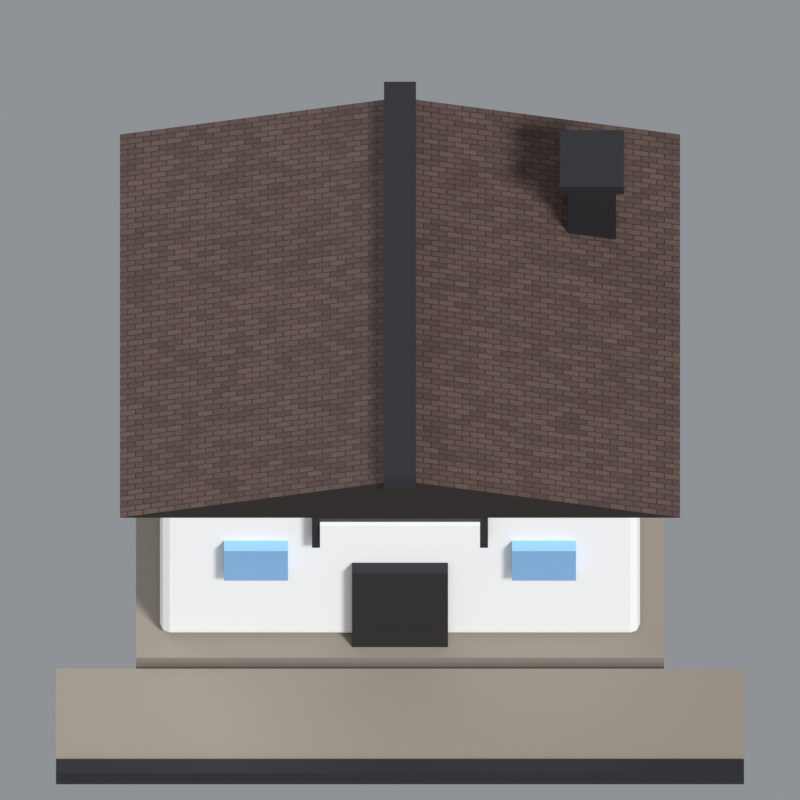 # Source: town.blend  (saved by Blender 5.2.45; exported with 4.5.12 LTS)
import bpy
from mathutils import Matrix  # noqa: F401  (used for matrix-valued properties, if any)

bpy.ops.wm.read_factory_settings(use_empty=True)
scene = bpy.context.scene
scene.name = 'Scene'

# ---- materials (node trees are filled in below, after node groups)
mat_town_stone = bpy.data.materials.new('TOWN_STONE')
mat_town_wall = bpy.data.materials.new('TOWN_WALL')
mat_town_roof = bpy.data.materials.new('TOWN_ROOF')
mat_town_dark = bpy.data.materials.new('TOWN_DARK')
mat_town_glass = bpy.data.materials.new('TOWN_GLASS')

# ---- material node trees
mat_town_stone.use_nodes = True; mat_town_stone.node_tree.nodes.clear()
_N = mat_town_stone.node_tree.nodes; _L = mat_town_stone.node_tree.links
n0 = _N.new('ShaderNodeBsdfPrincipled'); n0.name = 'Principled BSDF'; n0.location = (-200, 100)
n0.inputs[0].default_value = (0.233, 0.2049, 0.1706, 1.0)
n0.inputs[2].default_value = 0.9
n0.inputs[10].default_value = 0.005
n1 = _N.new('ShaderNodeOutputMaterial'); n1.name = 'Material Output'; n1.location = (200, 100)
_L.new(n0.outputs[0], n1.inputs[0])
n1.is_active_output = True
mat_town_wall.use_nodes = True; mat_town_wall.node_tree.nodes.clear()
_N = mat_town_wall.node_tree.nodes; _L = mat_town_wall.node_tree.links
n0 = _N.new('ShaderNodeBsdfPrincipled'); n0.name = 'Principled BSDF'; n0.location = (-200, 100)
n0.inputs[0].default_value = (0.8481, 0.8481, 0.8481, 1.0)
n0.inputs[2].default_value = 0.7
n0.inputs[10].default_value = 0.005
n1 = _N.new('ShaderNodeOutputMaterial'); n1.name = 'Material Output'; n1.location = (200, 100)
_L.new(n0.outputs[0], n1.inputs[0])
n1.is_active_output = True
mat_town_roof.use_nodes = True; mat_town_roof.node_tree.nodes.clear()
_N = mat_town_roof.node_tree.nodes; _L = mat_town_roof.node_tree.links
n0 = _N.new('ShaderNodeBsdfPrincipled'); n0.name = 'Principled BSDF'; n0.location = (-200, 100)
n0.inputs[2].default_value = 0.7
n0.inputs[10].default_value = 0.005
n1 = _N.new('ShaderNodeOutputMaterial'); n1.name = 'Material Output'; n1.location = (200, 100)
n2 = _N.new('ShaderNodeTexBrick'); n2.name = 'Brick Texture'; n2.location = (0, 0)
n2.width = 180
n2.inputs[1].default_value = (0.08354, 0.04696, 0.03631, 1.0)
n2.inputs[2].default_value = (0.04696, 0.02452, 0.01961, 1.0)
n2.inputs[3].default_value = (0.01002, 0.005981, 0.004896, 1.0)
n2.inputs[4].default_value = 18.0
n2.inputs[5].default_value = 0.018
n3 = _N.new('ShaderNodeBump'); n3.name = 'Bump'; n3.location = (0, 0)
n3.inputs[0].default_value = 0.35
_L.new(n0.outputs[0], n1.inputs[0])
_L.new(n2.outputs[0], n0.inputs[0])
_L.new(n2.outputs[1], n3.inputs[3])
_L.new(n3.outputs[0], n0.inputs[5])
n1.is_active_output = True
mat_town_dark.use_nodes = True; mat_town_dark.node_tree.nodes.clear()
_N = mat_town_dark.node_tree.nodes; _L = mat_town_dark.node_tree.links
n0 = _N.new('ShaderNodeBsdfPrincipled'); n0.name = 'Principled BSDF'; n0.location = (-200, 100)
n0.inputs[0].default_value = (0.01002, 0.01002, 0.01341, 1.0)
n0.inputs[10].default_value = 0.005
n1 = _N.new('ShaderNodeOutputMaterial'); n1.name = 'Material Output'; n1.location = (200, 100)
_L.new(n0.outputs[0], n1.inputs[0])
n1.is_active_output = True
mat_town_glass.use_nodes = True; mat_town_glass.node_tree.nodes.clear()
_N = mat_town_glass.node_tree.nodes; _L = mat_town_glass.node_tree.links
n0 = _N.new('ShaderNodeBsdfPrincipled'); n0.name = 'Principled BSDF'; n0.location = (-200, 100)
n0.inputs[0].default_value = (0.2633, 0.5225, 0.89, 1.0)
n0.inputs[1].default_value = 0.3
n0.inputs[2].default_value = 0.2
n0.inputs[10].default_value = 0.005
n1 = _N.new('ShaderNodeOutputMaterial'); n1.name = 'Material Output'; n1.location = (200, 100)
_L.new(n0.outputs[0], n1.inputs[0])
n1.is_active_output = True

# ---- world
world_world = bpy.data.worlds.new('WORLD'); scene.world = world_world
world_world.use_nodes = True; world_world.node_tree.nodes.clear()
_N = world_world.node_tree.nodes; _L = world_world.node_tree.links
n0 = _N.new('ShaderNodeBackground'); n0.name = 'Background'; n0.location = (-200, 100)
n0.inputs[0].default_value = (0.45, 0.47, 0.5, 1.0)
n0.inputs[1].default_value = 0.55
n1 = _N.new('ShaderNodeOutputWorld'); n1.name = 'World Output'; n1.location = (200, 100)
_L.new(n0.outputs[0], n1.inputs[0])
n1.is_active_output = True

# ---- cameras
cam_cam = bpy.data.cameras.new('CAM')
cam_cam.type = 'ORTHO'
cam_cam.ortho_scale = 1.0

# ---- lights
light_key = bpy.data.lights.new('KEY', 'SUN')
light_key.angle = 0.2094
light_key.energy = 3.2
light_fill = bpy.data.lights.new('FILL', 'SUN')
light_fill.angle = 0.7854
light_fill.energy = 1.3
light_front = bpy.data.lights.new('FRONT', 'SUN')
light_front.angle = 1.047
light_front.energy = 0.6

# ---- meshes
me_cube = bpy.data.meshes.new('Cube')
me_cube.from_pydata([(-0.33, -0.28, -0.02), (-0.33, -0.28, 0.02), (-0.33, 0.28, -0.02), (-0.33, 0.28, 0.02), (0.33, -0.28, -0.02), (0.33, -0.28, 0.02), (0.33, 0.28, -0.02), (0.33, 0.28, 0.02)], [], [(0, 1, 3, 2), (2, 3, 7, 6), (6, 7, 5, 4), (4, 5, 1, 0), (2, 6, 4, 0), (7, 3, 1, 5)])
_uv = me_cube.uv_layers.new(name='UVMap')
_uv.uv.foreach_set('vector', [0.375, 0.0, 0.625, 0.0, 0.625, 0.25, 0.375, 0.25, 0.375, 0.25, 0.625, 0.25, 0.625, 0.5, 0.375, 0.5, 0.375, 0.5, 0.625, 0.5, 0.625, 0.75, 0.375, 0.75, 0.375, 0.75, 0.625, 0.75, 0.625, 1.0, 0.375, 1.0, 0.125, 0.5, 0.375, 0.5, 0.375, 0.75, 0.125, 0.75, 0.625, 0.5, 0.875, 0.5, 0.875, 0.75, 0.625, 0.75])
me_cube.materials.append(mat_town_stone)
me_cube.update()
me_cube_001 = bpy.data.meshes.new('Cube.001')
me_cube_001.from_pydata([(-0.3, -0.25, -0.18), (-0.3, -0.25, 0.18), (-0.3, 0.25, -0.18), (-0.3, 0.25, 0.18), (0.3, -0.25, -0.18), (0.3, -0.25, 0.18), (0.3, 0.25, -0.18), (0.3, 0.25, 0.18)], [], [(0, 1, 3, 2), (2, 3, 7, 6), (6, 7, 5, 4), (4, 5, 1, 0), (2, 6, 4, 0), (7, 3, 1, 5)])
_uv = me_cube_001.uv_layers.new(name='UVMap')
_uv.uv.foreach_set('vector', [0.375, 0.0, 0.625, 0.0, 0.625, 0.25, 0.375, 0.25, 0.375, 0.25, 0.625, 0.25, 0.625, 0.5, 0.375, 0.5, 0.375, 0.5, 0.625, 0.5, 0.625, 0.75, 0.375, 0.75, 0.375, 0.75, 0.625, 0.75, 0.625, 1.0, 0.375, 1.0, 0.125, 0.5, 0.375, 0.5, 0.375, 0.75, 0.125, 0.75, 0.625, 0.5, 0.875, 0.5, 0.875, 0.75, 0.625, 0.75])
me_cube_001.materials.append(mat_town_wall)
me_cube_001.update()
me_roof = bpy.data.meshes.new('ROOF')
me_roof.from_pydata([(-0.35, -0.27, 0.4), (0.35, -0.27, 0.4), (0.35, 0.27, 0.4), (-0.35, 0.27, 0.4), (0.0, -0.27, 0.5), (0.0, 0.27, 0.5)], [], [(0, 1, 4), (3, 5, 2), (0, 4, 5, 3), (1, 2, 5, 4), (0, 3, 2, 1)])
me_roof.materials.append(mat_town_roof)
me_roof.update()
me_cube_002 = bpy.data.meshes.new('Cube.002')
me_cube_002.from_pydata([(-0.02, -0.28, -0.014), (-0.02, -0.28, 0.014), (-0.02, 0.28, -0.014), (-0.02, 0.28, 0.014), (0.02, -0.28, -0.014), (0.02, -0.28, 0.014), (0.02, 0.28, -0.014), (0.02, 0.28, 0.014)], [], [(0, 1, 3, 2), (2, 3, 7, 6), (6, 7, 5, 4), (4, 5, 1, 0), (2, 6, 4, 0), (7, 3, 1, 5)])
_uv = me_cube_002.uv_layers.new(name='UVMap')
_uv.uv.foreach_set('vector', [0.375, 0.0, 0.625, 0.0, 0.625, 0.25, 0.375, 0.25, 0.375, 0.25, 0.625, 0.25, 0.625, 0.5, 0.375, 0.5, 0.375, 0.5, 0.625, 0.5, 0.625, 0.75, 0.375, 0.75, 0.375, 0.75, 0.625, 0.75, 0.625, 1.0, 0.375, 1.0, 0.125, 0.5, 0.375, 0.5, 0.375, 0.75, 0.125, 0.75, 0.625, 0.5, 0.875, 0.5, 0.875, 0.75, 0.625, 0.75])
me_cube_002.materials.append(mat_town_dark)
me_cube_002.update()
me_cube_003 = bpy.data.meshes.new('Cube.003')
me_cube_003.from_pydata([(-0.06, -0.01, -0.1), (-0.06, -0.01, 0.1), (-0.06, 0.01, -0.1), (-0.06, 0.01, 0.1), (0.06, -0.01, -0.1), (0.06, -0.01, 0.1), (0.06, 0.01, -0.1), (0.06, 0.01, 0.1)], [], [(0, 1, 3, 2), (2, 3, 7, 6), (6, 7, 5, 4), (4, 5, 1, 0), (2, 6, 4, 0), (7, 3, 1, 5)])
_uv = me_cube_003.uv_layers.new(name='UVMap')
_uv.uv.foreach_set('vector', [0.375, 0.0, 0.625, 0.0, 0.625, 0.25, 0.375, 0.25, 0.375, 0.25, 0.625, 0.25, 0.625, 0.5, 0.375, 0.5, 0.375, 0.5, 0.625, 0.5, 0.625, 0.75, 0.375, 0.75, 0.375, 0.75, 0.625, 0.75, 0.625, 1.0, 0.375, 1.0, 0.125, 0.5, 0.375, 0.5, 0.375, 0.75, 0.125, 0.75, 0.625, 0.5, 0.875, 0.5, 0.875, 0.75, 0.625, 0.75])
me_cube_003.materials.append(mat_town_dark)
me_cube_003.update()
me_cube_004 = bpy.data.meshes.new('Cube.004')
me_cube_004.from_pydata([(-0.04, -0.01, -0.04), (-0.04, -0.01, 0.04), (-0.04, 0.01, -0.04), (-0.04, 0.01, 0.04), (0.04, -0.01, -0.04), (0.04, -0.01, 0.04), (0.04, 0.01, -0.04), (0.04, 0.01, 0.04)], [], [(0, 1, 3, 2), (2, 3, 7, 6), (6, 7, 5, 4), (4, 5, 1, 0), (2, 6, 4, 0), (7, 3, 1, 5)])
_uv = me_cube_004.uv_layers.new(name='UVMap')
_uv.uv.foreach_set('vector', [0.375, 0.0, 0.625, 0.0, 0.625, 0.25, 0.375, 0.25, 0.375, 0.25, 0.625, 0.25, 0.625, 0.5, 0.375, 0.5, 0.375, 0.5, 0.625, 0.5, 0.625, 0.75, 0.375, 0.75, 0.375, 0.75, 0.625, 0.75, 0.625, 1.0, 0.375, 1.0, 0.125, 0.5, 0.375, 0.5, 0.375, 0.75, 0.125, 0.75, 0.625, 0.5, 0.875, 0.5, 0.875, 0.75, 0.625, 0.75])
me_cube_004.materials.append(mat_town_glass)
me_cube_004.update()
me_cube_005 = bpy.data.meshes.new('Cube.005')
me_cube_005.from_pydata([(-0.04, -0.01, -0.04), (-0.04, -0.01, 0.04), (-0.04, 0.01, -0.04), (-0.04, 0.01, 0.04), (0.04, -0.01, -0.04), (0.04, -0.01, 0.04), (0.04, 0.01, -0.04), (0.04, 0.01, 0.04)], [], [(0, 1, 3, 2), (2, 3, 7, 6), (6, 7, 5, 4), (4, 5, 1, 0), (2, 6, 4, 0), (7, 3, 1, 5)])
_uv = me_cube_005.uv_layers.new(name='UVMap')
_uv.uv.foreach_set('vector', [0.375, 0.0, 0.625, 0.0, 0.625, 0.25, 0.375, 0.25, 0.375, 0.25, 0.625, 0.25, 0.625, 0.5, 0.375, 0.5, 0.375, 0.5, 0.625, 0.5, 0.625, 0.75, 0.375, 0.75, 0.375, 0.75, 0.625, 0.75, 0.625, 1.0, 0.375, 1.0, 0.125, 0.5, 0.375, 0.5, 0.375, 0.75, 0.125, 0.75, 0.625, 0.5, 0.875, 0.5, 0.875, 0.75, 0.625, 0.75])
me_cube_005.materials.append(mat_town_glass)
me_cube_005.update()
me_cube_006 = bpy.data.meshes.new('Cube.006')
me_cube_006.from_pydata([(-0.11, -0.0075, -0.04), (-0.11, -0.0075, 0.04), (-0.11, 0.0075, -0.04), (-0.11, 0.0075, 0.04), (0.11, -0.0075, -0.04), (0.11, -0.0075, 0.04), (0.11, 0.0075, -0.04), (0.11, 0.0075, 0.04)], [], [(0, 1, 3, 2), (2, 3, 7, 6), (6, 7, 5, 4), (4, 5, 1, 0), (2, 6, 4, 0), (7, 3, 1, 5)])
_uv = me_cube_006.uv_layers.new(name='UVMap')
_uv.uv.foreach_set('vector', [0.375, 0.0, 0.625, 0.0, 0.625, 0.25, 0.375, 0.25, 0.375, 0.25, 0.625, 0.25, 0.625, 0.5, 0.375, 0.5, 0.375, 0.5, 0.625, 0.5, 0.625, 0.75, 0.375, 0.75, 0.375, 0.75, 0.625, 0.75, 0.625, 1.0, 0.375, 1.0, 0.125, 0.5, 0.375, 0.5, 0.375, 0.75, 0.125, 0.75, 0.625, 0.5, 0.875, 0.5, 0.875, 0.75, 0.625, 0.75])
me_cube_006.materials.append(mat_town_dark)
me_cube_006.update()
me_cube_007 = bpy.data.meshes.new('Cube.007')
me_cube_007.from_pydata([(-0.1, -0.009, -0.03), (-0.1, -0.009, 0.03), (-0.1, 0.009, -0.03), (-0.1, 0.009, 0.03), (0.1, -0.009, -0.03), (0.1, -0.009, 0.03), (0.1, 0.009, -0.03), (0.1, 0.009, 0.03)], [], [(0, 1, 3, 2), (2, 3, 7, 6), (6, 7, 5, 4), (4, 5, 1, 0), (2, 6, 4, 0), (7, 3, 1, 5)])
_uv = me_cube_007.uv_layers.new(name='UVMap')
_uv.uv.foreach_set('vector', [0.375, 0.0, 0.625, 0.0, 0.625, 0.25, 0.375, 0.25, 0.375, 0.25, 0.625, 0.25, 0.625, 0.5, 0.375, 0.5, 0.375, 0.5, 0.625, 0.5, 0.625, 0.75, 0.375, 0.75, 0.375, 0.75, 0.625, 0.75, 0.625, 1.0, 0.375, 1.0, 0.125, 0.5, 0.375, 0.5, 0.375, 0.75, 0.125, 0.75, 0.625, 0.5, 0.875, 0.5, 0.875, 0.75, 0.625, 0.75])
me_cube_007.materials.append(mat_town_wall)
me_cube_007.update()
me_cube_008 = bpy.data.meshes.new('Cube.008')
me_cube_008.from_pydata([(-0.43, -0.07, -0.015), (-0.43, -0.07, 0.015), (-0.43, 0.07, -0.015), (-0.43, 0.07, 0.015), (0.43, -0.07, -0.015), (0.43, -0.07, 0.015), (0.43, 0.07, -0.015), (0.43, 0.07, 0.015)], [], [(0, 1, 3, 2), (2, 3, 7, 6), (6, 7, 5, 4), (4, 5, 1, 0), (2, 6, 4, 0), (7, 3, 1, 5)])
_uv = me_cube_008.uv_layers.new(name='UVMap')
_uv.uv.foreach_set('vector', [0.375, 0.0, 0.625, 0.0, 0.625, 0.25, 0.375, 0.25, 0.375, 0.25, 0.625, 0.25, 0.625, 0.5, 0.375, 0.5, 0.375, 0.5, 0.625, 0.5, 0.625, 0.75, 0.375, 0.75, 0.375, 0.75, 0.625, 0.75, 0.625, 1.0, 0.375, 1.0, 0.125, 0.5, 0.375, 0.5, 0.375, 0.75, 0.125, 0.75, 0.625, 0.5, 0.875, 0.5, 0.875, 0.75, 0.625, 0.75])
me_cube_008.materials.append(mat_town_stone)
me_cube_008.update()
me_cube_009 = bpy.data.meshes.new('Cube.009')
me_cube_009.from_pydata([(-0.43, -0.01, -0.015), (-0.43, -0.01, 0.015), (-0.43, 0.01, -0.015), (-0.43, 0.01, 0.015), (0.43, -0.01, -0.015), (0.43, -0.01, 0.015), (0.43, 0.01, -0.015), (0.43, 0.01, 0.015)], [], [(0, 1, 3, 2), (2, 3, 7, 6), (6, 7, 5, 4), (4, 5, 1, 0), (2, 6, 4, 0), (7, 3, 1, 5)])
_uv = me_cube_009.uv_layers.new(name='UVMap')
_uv.uv.foreach_set('vector', [0.375, 0.0, 0.625, 0.0, 0.625, 0.25, 0.375, 0.25, 0.375, 0.25, 0.625, 0.25, 0.625, 0.5, 0.375, 0.5, 0.375, 0.5, 0.625, 0.5, 0.625, 0.75, 0.375, 0.75, 0.375, 0.75, 0.625, 0.75, 0.625, 1.0, 0.375, 1.0, 0.125, 0.5, 0.375, 0.5, 0.375, 0.75, 0.125, 0.75, 0.625, 0.5, 0.875, 0.5, 0.875, 0.75, 0.625, 0.75])
me_cube_009.materials.append(mat_town_dark)
me_cube_009.update()
me_cube_010 = bpy.data.meshes.new('Cube.010')
me_cube_010.from_pydata([(-0.03, -0.03, -0.09), (-0.03, -0.03, 0.09), (-0.03, 0.03, -0.09), (-0.03, 0.03, 0.09), (0.03, -0.03, -0.09), (0.03, -0.03, 0.09), (0.03, 0.03, -0.09), (0.03, 0.03, 0.09)], [], [(0, 1, 3, 2), (2, 3, 7, 6), (6, 7, 5, 4), (4, 5, 1, 0), (2, 6, 4, 0), (7, 3, 1, 5)])
_uv = me_cube_010.uv_layers.new(name='UVMap')
_uv.uv.foreach_set('vector', [0.375, 0.0, 0.625, 0.0, 0.625, 0.25, 0.375, 0.25, 0.375, 0.25, 0.625, 0.25, 0.625, 0.5, 0.375, 0.5, 0.375, 0.5, 0.625, 0.5, 0.625, 0.75, 0.375, 0.75, 0.375, 0.75, 0.625, 0.75, 0.625, 1.0, 0.375, 1.0, 0.125, 0.5, 0.375, 0.5, 0.375, 0.75, 0.125, 0.75, 0.625, 0.5, 0.875, 0.5, 0.875, 0.75, 0.625, 0.75])
me_cube_010.materials.append(mat_town_dark)
me_cube_010.update()
me_cube_011 = bpy.data.meshes.new('Cube.011')
me_cube_011.from_pydata([(-0.04, -0.04, -0.01), (-0.04, -0.04, 0.01), (-0.04, 0.04, -0.01), (-0.04, 0.04, 0.01), (0.04, -0.04, -0.01), (0.04, -0.04, 0.01), (0.04, 0.04, -0.01), (0.04, 0.04, 0.01)], [], [(0, 1, 3, 2), (2, 3, 7, 6), (6, 7, 5, 4), (4, 5, 1, 0), (2, 6, 4, 0), (7, 3, 1, 5)])
_uv = me_cube_011.uv_layers.new(name='UVMap')
_uv.uv.foreach_set('vector', [0.375, 0.0, 0.625, 0.0, 0.625, 0.25, 0.375, 0.25, 0.375, 0.25, 0.625, 0.25, 0.625, 0.5, 0.375, 0.5, 0.375, 0.5, 0.625, 0.5, 0.625, 0.75, 0.375, 0.75, 0.375, 0.75, 0.625, 0.75, 0.625, 1.0, 0.375, 1.0, 0.125, 0.5, 0.375, 0.5, 0.375, 0.75, 0.125, 0.75, 0.625, 0.5, 0.875, 0.5, 0.875, 0.75, 0.625, 0.75])
me_cube_011.materials.append(mat_town_dark)
me_cube_011.update()

# ---- objects
ob_key = bpy.data.objects.new('KEY', light_key)
ob_fill = bpy.data.objects.new('FILL', light_fill)
ob_front = bpy.data.objects.new('FRONT', light_front)
ob_cam = bpy.data.objects.new('CAM', cam_cam)
ob_plinth = bpy.data.objects.new('PLINTH', me_cube)
ob_walls = bpy.data.objects.new('WALLS', me_cube_001)
ob_roof = bpy.data.objects.new('ROOF', me_roof)
ob_ridge_cap = bpy.data.objects.new('RIDGE_CAP', me_cube_002)
ob_door = bpy.data.objects.new('DOOR', me_cube_003)
ob_window__0_18 = bpy.data.objects.new('WINDOW_-0.18', me_cube_004)
ob_window_0_18 = bpy.data.objects.new('WINDOW_0.18', me_cube_005)
ob_sign_back = bpy.data.objects.new('SIGN_BACK', me_cube_006)
ob_sign = bpy.data.objects.new('SIGN', me_cube_007)
ob_platform = bpy.data.objects.new('PLATFORM', me_cube_008)
ob_platform_edge = bpy.data.objects.new('PLATFORM_EDGE', me_cube_009)
ob_chimney = bpy.data.objects.new('CHIMNEY', me_cube_010)
ob_chimney_cap = bpy.data.objects.new('CHIMNEY_CAP', me_cube_011)

# ---- transforms, parenting, visibility, modifiers, constraints
ob_key.location = (0.0, 0.0, 0.0)
ob_key.rotation_euler = (0.6632, 0.1396, 0.4887)
ob_fill.location = (0.0, 0.0, 0.0)
ob_fill.rotation_euler = (1.082, -0.1745, -2.182)
ob_front.location = (0.0, 0.0, 0.0)
ob_front.rotation_euler = (1.134, 0.0, 0.0)
ob_cam.location = (0.0, -0.9, 1.93)
ob_cam.rotation_euler = (0.4797, -0.0, 0.0)
ob_plinth.location = (0.0, 0.0, 0.02)
ob_walls.location = (0.0, 0.0, 0.22)
_m = ob_walls.modifiers.new('BEVEL', 'BEVEL')
_m.width = 0.012
_m.width_pct = 0.012
_m.segments = 2
ob_roof.location = (0.0, 0.0, 0.0)
ob_ridge_cap.location = (0.0, 0.0, 0.51)
ob_door.location = (0.0, -0.255, 0.14)
ob_window__0_18.location = (-0.18, -0.255, 0.26)
ob_window_0_18.location = (0.18, -0.255, 0.26)
ob_sign_back.location = (0.0, -0.258, 0.35)
ob_sign.location = (0.0, -0.262, 0.35)
ob_platform.location = (0.0, -0.36, 0.015)
ob_platform_edge.location = (0.0, -0.43, 0.02)
ob_chimney.location = (0.24, 0.14, 0.48)
ob_chimney_cap.location = (0.24, 0.14, 0.575)

# ---- collection membership
scene.collection.objects.link(ob_key)
scene.collection.objects.link(ob_fill)
scene.collection.objects.link(ob_front)
scene.collection.objects.link(ob_cam)
scene.collection.objects.link(ob_plinth)
scene.collection.objects.link(ob_walls)
scene.collection.objects.link(ob_roof)
scene.collection.objects.link(ob_ridge_cap)
scene.collection.objects.link(ob_door)
scene.collection.objects.link(ob_window__0_18)
scene.collection.objects.link(ob_window_0_18)
scene.collection.objects.link(ob_sign_back)
scene.collection.objects.link(ob_sign)
scene.collection.objects.link(ob_platform)
scene.collection.objects.link(ob_platform_edge)
scene.collection.objects.link(ob_chimney)
scene.collection.objects.link(ob_chimney_cap)

# ---- scene / render settings (as saved in the file)
scene.camera = ob_cam
scene.frame_start = 1; scene.frame_end = 250; scene.frame_set(1)
scene.render.engine = 'BLENDER_EEVEE_NEXT'
scene.render.resolution_x = 256
scene.render.resolution_y = 256
scene.render.film_transparent = True
scene.render.bake_bias = 0.0
scene.render.bake_samples = 0
scene.render.compositor_device = 'GPU'
scene.eevee.use_volume_custom_range = False
scene.eevee.fast_gi_thickness_near = 0.1
scene.eevee.fast_gi_thickness_far = 0.0
scene.eevee.ray_tracing_options.screen_trace_thickness = 0.1
scene.view_settings.view_transform = 'Standard'
scene.view_settings.exposure = 0.15
bpy.context.view_layer.update()
